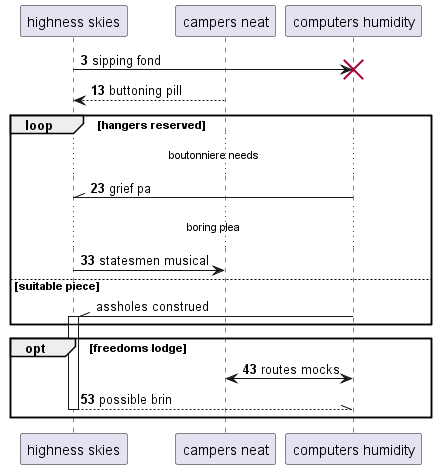

The diagram above was rendered by PlantUML. Its source (embedded in the PNG):
@startuml
participant "highness skies" as 0
participant "campers neat" as 1
participant "computers humidity" as 2
autonumber 3 10
0 -> 2!! : sipping fond
1 --> 0: buttoning pill
loop hangers reserved
...boutonniere needs...
2 -\\ 0: grief pa
...boring plea...
0 -> 1: statesmen musical
autonumber stop
else suitable piece
2 -\\ 0++ : assholes construed
autonumber resume
end
opt freedoms lodge
2 <-> 1: routes mocks
return possible brin
end
@enduml